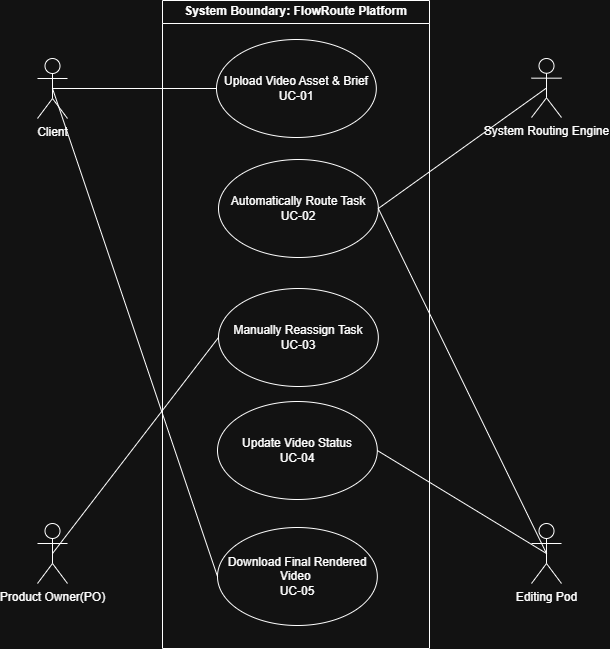

The diagram above was exported from draw.io. Its source (the exported page's mxGraphModel, read from the mxfile embedded in the PNG):
<mxGraphModel dx="1417" dy="1671" grid="1" gridSize="10" guides="1" tooltips="1" connect="1" arrows="1" fold="1" page="0" pageScale="1" pageWidth="850" pageHeight="1100" math="0" shadow="0">
  <root>
    <mxCell id="0" />
    <mxCell id="1" parent="0" />
    <mxCell id="Z8FE1kyGGbfmR20XfctK-3" parent="1" style="swimlane;whiteSpace=wrap;html=1;" value="System Boundary: FlowRoute Platform" vertex="1">
      <mxGeometry height="648" width="267" x="103" y="-608" as="geometry" />
    </mxCell>
    <mxCell id="Z8FE1kyGGbfmR20XfctK-27" parent="Z8FE1kyGGbfmR20XfctK-3" style="ellipse;whiteSpace=wrap;html=1;" value="Upload Video Asset &amp;amp; Brief&lt;div&gt;UC-01&lt;/div&gt;" vertex="1">
      <mxGeometry height="98" width="159.82" x="54" y="39" as="geometry" />
    </mxCell>
    <mxCell id="Z8FE1kyGGbfmR20XfctK-29" parent="Z8FE1kyGGbfmR20XfctK-3" style="ellipse;whiteSpace=wrap;html=1;" value="Automatically Route Task&lt;div&gt;UC-02&lt;/div&gt;" vertex="1">
      <mxGeometry height="98" width="159.82" x="56" y="159" as="geometry" />
    </mxCell>
    <mxCell id="Z8FE1kyGGbfmR20XfctK-30" parent="Z8FE1kyGGbfmR20XfctK-3" style="ellipse;whiteSpace=wrap;html=1;" value="Manually Reassign Task&lt;div&gt;UC-03&lt;/div&gt;" vertex="1">
      <mxGeometry height="98" width="159.82" x="56" y="288" as="geometry" />
    </mxCell>
    <mxCell id="Z8FE1kyGGbfmR20XfctK-4" parent="1" style="shape=umlActor;verticalLabelPosition=bottom;verticalAlign=top;html=1;" value="Client" vertex="1">
      <mxGeometry height="60" width="30" x="-22" y="-550" as="geometry" />
    </mxCell>
    <mxCell id="Z8FE1kyGGbfmR20XfctK-10" parent="1" style="shape=umlActor;verticalLabelPosition=bottom;verticalAlign=top;html=1;" value="Product Owner(PO)&lt;div&gt;&lt;br&gt;&lt;/div&gt;" vertex="1">
      <mxGeometry height="60" width="30" x="-22" y="-85" as="geometry" />
    </mxCell>
    <mxCell id="Z8FE1kyGGbfmR20XfctK-11" parent="1" style="shape=umlActor;verticalLabelPosition=bottom;verticalAlign=top;html=1;" value="Editing Pod" vertex="1">
      <mxGeometry height="60" width="30" x="472" y="-85" as="geometry" />
    </mxCell>
    <mxCell id="Z8FE1kyGGbfmR20XfctK-13" parent="1" style="shape=umlActor;verticalLabelPosition=bottom;verticalAlign=top;html=1;" value="System Routing Engine" vertex="1">
      <mxGeometry height="59" width="30" x="472" y="-550" as="geometry" />
    </mxCell>
    <mxCell id="Z8FE1kyGGbfmR20XfctK-31" parent="1" style="ellipse;whiteSpace=wrap;html=1;" value=" Update Video Status&lt;div&gt;UC-04&lt;/div&gt;" vertex="1">
      <mxGeometry height="98" width="159.82" x="158" y="-207" as="geometry" />
    </mxCell>
    <mxCell id="Z8FE1kyGGbfmR20XfctK-32" parent="1" style="ellipse;whiteSpace=wrap;html=1;" value="Download Final Rendered Video&amp;nbsp;&lt;div&gt;UC-05&lt;/div&gt;" vertex="1">
      <mxGeometry height="98" width="159.82" x="158" y="-81" as="geometry" />
    </mxCell>
    <mxCell id="Z8FE1kyGGbfmR20XfctK-39" edge="1" parent="1" source="Z8FE1kyGGbfmR20XfctK-4" style="endArrow=none;html=1;rounded=0;fontSize=12;startSize=8;endSize=8;curved=1;entryX=0;entryY=0.5;entryDx=0;entryDy=0;exitX=0.5;exitY=0.5;exitDx=0;exitDy=0;exitPerimeter=0;" target="Z8FE1kyGGbfmR20XfctK-27" value="">
      <mxGeometry height="50" relative="1" width="50" as="geometry">
        <mxPoint x="-46" y="-507" as="sourcePoint" />
        <mxPoint x="4" y="-557" as="targetPoint" />
      </mxGeometry>
    </mxCell>
    <mxCell id="Z8FE1kyGGbfmR20XfctK-42" edge="1" parent="1" source="Z8FE1kyGGbfmR20XfctK-31" style="endArrow=none;html=1;rounded=0;fontSize=12;startSize=8;endSize=8;curved=1;entryX=0.5;entryY=0.5;entryDx=0;entryDy=0;entryPerimeter=0;exitX=1;exitY=0.5;exitDx=0;exitDy=0;" target="Z8FE1kyGGbfmR20XfctK-11" value="">
      <mxGeometry height="50" relative="1" width="50" as="geometry">
        <mxPoint x="281" y="-194" as="sourcePoint" />
        <mxPoint x="331" y="-244" as="targetPoint" />
      </mxGeometry>
    </mxCell>
    <mxCell id="Z8FE1kyGGbfmR20XfctK-43" edge="1" parent="1" source="Z8FE1kyGGbfmR20XfctK-29" style="endArrow=none;html=1;rounded=0;fontSize=12;startSize=8;endSize=8;curved=1;entryX=0.5;entryY=0.5;entryDx=0;entryDy=0;entryPerimeter=0;exitX=1;exitY=0.5;exitDx=0;exitDy=0;" target="Z8FE1kyGGbfmR20XfctK-13" value="">
      <mxGeometry height="50" relative="1" width="50" as="geometry">
        <mxPoint x="281" y="-194" as="sourcePoint" />
        <mxPoint x="623" y="-83" as="targetPoint" />
      </mxGeometry>
    </mxCell>
    <mxCell id="Z8FE1kyGGbfmR20XfctK-44" edge="1" parent="1" source="Z8FE1kyGGbfmR20XfctK-30" style="endArrow=none;html=1;rounded=0;fontSize=12;startSize=8;endSize=8;curved=1;entryX=0.5;entryY=0.5;entryDx=0;entryDy=0;entryPerimeter=0;exitX=0;exitY=0.5;exitDx=0;exitDy=0;" target="Z8FE1kyGGbfmR20XfctK-10" value="">
      <mxGeometry height="50" relative="1" width="50" as="geometry">
        <mxPoint x="281" y="-194" as="sourcePoint" />
        <mxPoint x="331" y="-244" as="targetPoint" />
      </mxGeometry>
    </mxCell>
    <mxCell id="Z8FE1kyGGbfmR20XfctK-45" edge="1" parent="1" source="Z8FE1kyGGbfmR20XfctK-32" style="endArrow=none;html=1;rounded=0;fontSize=12;startSize=8;endSize=8;curved=1;entryX=0.5;entryY=0.5;entryDx=0;entryDy=0;entryPerimeter=0;exitX=0;exitY=0.5;exitDx=0;exitDy=0;" target="Z8FE1kyGGbfmR20XfctK-4" value="">
      <mxGeometry height="50" relative="1" width="50" as="geometry">
        <mxPoint x="73" y="-51" as="sourcePoint" />
        <mxPoint x="123" y="-101" as="targetPoint" />
      </mxGeometry>
    </mxCell>
    <mxCell id="Z8FE1kyGGbfmR20XfctK-46" edge="1" parent="1" source="Z8FE1kyGGbfmR20XfctK-11" style="endArrow=none;html=1;rounded=0;fontSize=12;startSize=8;endSize=8;curved=1;entryX=1;entryY=0.5;entryDx=0;entryDy=0;exitX=0.5;exitY=0.5;exitDx=0;exitDy=0;exitPerimeter=0;" target="Z8FE1kyGGbfmR20XfctK-29" value="">
      <mxGeometry height="50" relative="1" width="50" as="geometry">
        <mxPoint x="237" y="-194" as="sourcePoint" />
        <mxPoint x="287" y="-244" as="targetPoint" />
      </mxGeometry>
    </mxCell>
  </root>
</mxGraphModel>